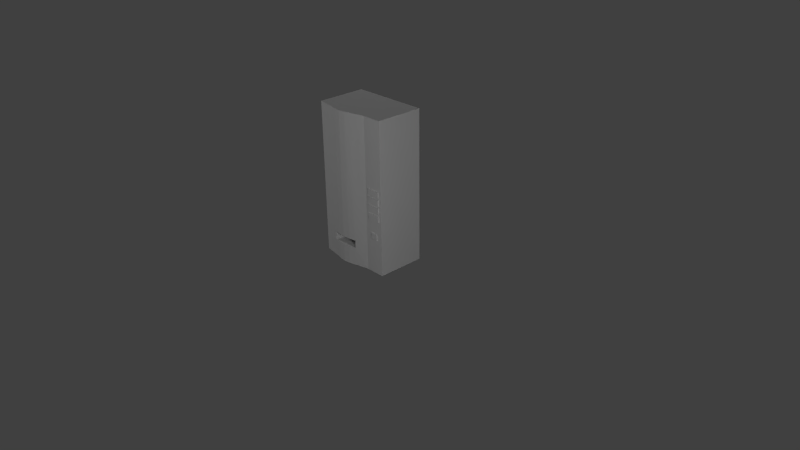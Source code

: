 # Source: Maquina.blend  (saved by Blender 2.70.0; exported with 4.5.12 LTS)
import bpy
from mathutils import Matrix  # noqa: F401  (used for matrix-valued properties, if any)

bpy.ops.wm.read_factory_settings(use_empty=True)
scene = bpy.context.scene
scene.name = 'Scene'

# ---- collections
col_collection_1 = bpy.data.collections.new('Collection 1'); scene.collection.children.link(col_collection_1)

# ---- materials (node trees are filled in below, after node groups)
mat_material = bpy.data.materials.new('Material')
mat_material.alpha_threshold = 0.0
mat_material.use_transparent_shadow = False
mat_material.roughness = 0.5
mat_material.line_color = (0.0, 0.0, 0.0, 1.0)

# ---- material node trees

# ---- world
world_world = bpy.data.worlds.new('World'); scene.world = world_world
world_world.color = (0.05088, 0.05088, 0.05088)
world_world.use_sun_shadow = False
world_world.sun_shadow_jitter_overblur = 0.0
world_world.cycles.sampling_method = 'MANUAL'
world_world.cycles.sample_map_resolution = 256

# ---- cameras
cam_camera = bpy.data.cameras.new('Camera')
cam_camera.clip_end = 100.0
cam_camera.lens = 35.0
cam_camera.sensor_width = 32.0
cam_camera.sensor_height = 18.0
cam_camera.ortho_scale = 7.314
cam_camera.dof.focus_distance = 0.0
cam_camera.dof.aperture_fstop = 128.0

# ---- lights
light_lamp_004 = bpy.data.lights.new('Lamp.004', 'POINT')
light_lamp_004.transmission_factor = 0.0
light_lamp_004.cutoff_distance = 30.0
light_lamp_004.energy = 100.0
light_lamp_004.shadow_buffer_clip_start = 1.001
light_lamp_004.shadow_soft_size = 0.1
light_lamp_004.shadow_maximum_resolution = 0.006
light_lamp_004.use_absolute_resolution = True
light_lamp_004.cycles.use_multiple_importance_sampling = False
light_lamp_003 = bpy.data.lights.new('Lamp.003', 'POINT')
light_lamp_003.transmission_factor = 0.0
light_lamp_003.cutoff_distance = 30.0
light_lamp_003.energy = 100.0
light_lamp_003.shadow_buffer_clip_start = 1.001
light_lamp_003.shadow_soft_size = 0.1
light_lamp_003.shadow_maximum_resolution = 0.006
light_lamp_003.use_absolute_resolution = True
light_lamp_003.cycles.use_multiple_importance_sampling = False
light_lamp_002 = bpy.data.lights.new('Lamp.002', 'POINT')
light_lamp_002.transmission_factor = 0.0
light_lamp_002.cutoff_distance = 30.0
light_lamp_002.energy = 100.0
light_lamp_002.shadow_buffer_clip_start = 1.001
light_lamp_002.shadow_soft_size = 0.1
light_lamp_002.shadow_maximum_resolution = 0.006
light_lamp_002.use_absolute_resolution = True
light_lamp_002.cycles.use_multiple_importance_sampling = False
light_lamp_001 = bpy.data.lights.new('Lamp.001', 'POINT')
light_lamp_001.transmission_factor = 0.0
light_lamp_001.cutoff_distance = 30.0
light_lamp_001.energy = 100.0
light_lamp_001.shadow_buffer_clip_start = 1.001
light_lamp_001.shadow_soft_size = 0.1
light_lamp_001.shadow_maximum_resolution = 0.006
light_lamp_001.use_absolute_resolution = True
light_lamp_001.cycles.use_multiple_importance_sampling = False
light_lamp = bpy.data.lights.new('Lamp', 'POINT')
light_lamp.transmission_factor = 0.0
light_lamp.cutoff_distance = 30.0
light_lamp.energy = 100.0
light_lamp.shadow_buffer_clip_start = 1.001
light_lamp.shadow_soft_size = 0.1
light_lamp.shadow_maximum_resolution = 0.006
light_lamp.use_absolute_resolution = True
light_lamp.cycles.use_multiple_importance_sampling = False

# ---- meshes
me_cube = bpy.data.meshes.new('Cube')
me_cube.from_pydata([(1.0, 1.0, 0.01143), (1.0, -1.0, 0.01143), (-1.0, -1.0, 0.01143), (-1.0, 1.0, 0.01143), (1.0, 1.0, 2.011), (1.0, -1.0, 2.011), (-1.0, -1.0, 2.011), (-1.0, 1.0, 2.011), (1.0, 1.0, 0.2198), (1.0, 1.0, 0.3891), (1.0, -1.0, 0.2198), (1.0, -1.0, 0.3891), (-1.0, -1.0, 0.2198), (-1.0, -1.0, 0.3891), (-1.0, 1.0, 0.2198), (-1.0, 1.0, 0.3891), (0.5, 1.0, 0.01143), (0.5, -1.0, 0.01143), (0.5, 1.0, 2.011), (0.5, -1.0, 2.011), (0.5, -1.0, 0.2198), (0.5, -1.0, 0.3891), (0.5, 1.0, 0.3891), (0.5, 1.0, 0.2198), (0.0997, 1.0, 0.01143), (0.0997, -1.14, 0.01143), (0.0997, 1.0, 2.011), (0.0997, -1.14, 2.011), (0.1526, -1.14, 0.2535), (0.1526, -1.14, 0.3572), (0.0997, 1.0, 0.3891), (0.0997, 1.0, 0.2198), (-0.5123, 1.0, 0.01143), (-0.5123, -1.14, 0.01143), (-0.5123, 1.0, 2.011), (-0.5123, -1.14, 2.011), (-0.5771, -1.14, 0.2507), (-0.5771, -1.14, 0.3582), (-0.5123, 1.0, 0.3891), (-0.5123, 1.0, 0.2198), (0.0997, -0.3893, 0.2198), (0.0997, -0.3893, 0.3891), (-0.5123, -0.3893, 0.2198), (-0.5123, -0.3893, 0.3891), (-0.2063, 1.0, 0.01143), (-0.2063, -1.23, 0.01143), (-0.2063, 1.0, 2.011), (-0.2063, -1.23, 2.011), (-0.2123, -1.23, 0.2521), (-0.2123, -1.23, 0.3577), (-0.2063, 1.0, 0.3891), (-0.2063, 1.0, 0.2198), (-0.2063, -0.3893, 0.2198), (-0.2063, -0.3893, 0.3891), (-0.3593, 1.0, 0.01143), (-0.3593, -1.206, 0.01143), (-0.3593, 1.0, 2.011), (-0.3593, -1.206, 2.011), (-0.3947, -1.206, 0.2514), (-0.3947, -1.206, 0.3579), (-0.3593, 1.0, 0.3891), (-0.3593, 1.0, 0.2198), (-0.3593, -0.3893, 0.2198), (-0.3593, -0.3893, 0.3891), (-0.0533, 1.0, 0.01143), (-0.0533, -1.196, 0.01143), (-0.0533, 1.0, 2.011), (-0.0533, -1.196, 2.011), (-0.02986, -1.196, 0.2528), (-0.02986, -1.196, 0.3574), (-0.0533, 1.0, 0.3891), (-0.0533, 1.0, 0.2198), (-0.0533, -0.3893, 0.2198), (-0.0533, -0.3893, 0.3891), (0.5907, -1.038, 1.041), (0.5907, -0.9656, 1.041), (0.9259, -0.9656, 1.041), (0.9259, -1.038, 1.041), (0.5907, -1.038, 1.122), (0.5907, -0.9656, 1.122), (0.9259, -0.9656, 1.122), (0.9259, -1.038, 1.122), (0.5907, -1.038, 0.9412), (0.5907, -0.9656, 0.9412), (0.9259, -0.9656, 0.9412), (0.9259, -1.038, 0.9412), (0.5907, -1.038, 1.022), (0.5907, -0.9656, 1.022), (0.9259, -0.9656, 1.022), (0.9259, -1.038, 1.022), (0.5907, -1.038, 0.8341), (0.5907, -0.9656, 0.8341), (0.9259, -0.9656, 0.8341), (0.9259, -1.038, 0.8341), (0.5907, -1.038, 0.9153), (0.5907, -0.9656, 0.9153), (0.9259, -0.9656, 0.9153), (0.9259, -1.038, 0.9153), (0.5907, -1.038, 0.7259), (0.5907, -0.9656, 0.7259), (0.9259, -0.9656, 0.7259), (0.9259, -1.038, 0.7259), (0.5907, -1.038, 0.8071), (0.5907, -0.9656, 0.8071), (0.9259, -0.9656, 0.8071), (0.9259, -1.038, 0.8071), (0.6647, -1.038, 0.4703), (0.6647, -0.9656, 0.4703), (0.8519, -0.9656, 0.4703), (0.8519, -1.038, 0.4703), (0.6647, -1.038, 0.5516), (0.6647, -0.9656, 0.5516), (0.8519, -0.9656, 0.5516), (0.8519, -1.038, 0.5516), (0.6772, -1.038, 0.4757), (0.8394, -1.038, 0.4757), (0.6772, -1.038, 0.5462), (0.8394, -1.038, 0.5462), (0.6772, -1.009, 0.4757), (0.8394, -1.009, 0.4757), (0.6772, -1.009, 0.5462), (0.8394, -1.009, 0.5462), (0.6865, -1.009, 0.4798), (0.8301, -1.009, 0.4798), (0.6865, -1.009, 0.5421), (0.8301, -1.009, 0.5421), (0.6808, -1.036, 0.4804), (0.8379, -1.036, 0.4804), (0.6808, -1.036, 0.5467), (0.8379, -1.036, 0.5467)], [], [(32, 33, 2, 3), (34, 7, 6, 35), (9, 4, 5, 11), (37, 35, 6, 13), (13, 6, 7, 15), (39, 32, 3, 14), (0, 8, 10, 1), (8, 9, 11, 10), (33, 36, 12, 2), (36, 37, 13, 12), (2, 12, 14, 3), (12, 13, 15, 14), (34, 38, 15, 7), (38, 39, 14, 15), (0, 1, 17, 16), (4, 18, 19, 5), (11, 5, 19, 21), (8, 0, 16, 23), (1, 10, 20, 17), (10, 11, 21, 20), (4, 9, 22, 18), (9, 8, 23, 22), (16, 17, 25, 24), (18, 26, 27, 19), (21, 19, 27, 29), (23, 16, 24, 31), (17, 20, 28, 25), (20, 21, 29, 28), (18, 22, 30, 26), (22, 23, 31, 30), (54, 55, 33, 32), (56, 34, 35, 57), (59, 57, 35, 37), (61, 54, 32, 39), (55, 58, 36, 33), (37, 36, 42, 43), (56, 60, 38, 34), (60, 61, 39, 38), (62, 63, 43, 42), (59, 37, 43, 63), (68, 28, 40, 72), (28, 29, 41, 40), (64, 65, 45, 44), (66, 46, 47, 67), (69, 67, 47, 49), (71, 64, 44, 51), (65, 68, 48, 45), (66, 70, 50, 46), (70, 71, 51, 50), (72, 73, 53, 52), (69, 49, 53, 73), (58, 48, 52, 62), (44, 45, 55, 54), (46, 56, 57, 47), (49, 47, 57, 59), (51, 44, 54, 61), (45, 48, 58, 55), (46, 50, 60, 56), (50, 51, 61, 60), (52, 53, 63, 62), (49, 59, 63, 53), (36, 58, 62, 42), (48, 68, 72, 52), (24, 25, 65, 64), (26, 66, 67, 27), (29, 27, 67, 69), (31, 24, 64, 71), (25, 28, 68, 65), (26, 30, 70, 66), (30, 31, 71, 70), (40, 41, 73, 72), (29, 69, 73, 41), (78, 79, 75, 74), (79, 80, 76, 75), (80, 81, 77, 76), (81, 78, 74, 77), (74, 75, 76, 77), (81, 80, 79, 78), (86, 87, 83, 82), (87, 88, 84, 83), (88, 89, 85, 84), (89, 86, 82, 85), (82, 83, 84, 85), (89, 88, 87, 86), (94, 95, 91, 90), (95, 96, 92, 91), (96, 97, 93, 92), (97, 94, 90, 93), (90, 91, 92, 93), (97, 96, 95, 94), (102, 103, 99, 98), (103, 104, 100, 99), (104, 105, 101, 100), (105, 102, 98, 101), (98, 99, 100, 101), (105, 104, 103, 102), (110, 111, 107, 106), (111, 112, 108, 107), (112, 113, 109, 108), (106, 109, 115, 114), (106, 107, 108, 109), (113, 112, 111, 110), (114, 115, 119, 118), (113, 110, 116, 117), (109, 113, 117, 115), (110, 106, 114, 116), (118, 119, 123, 122), (117, 116, 120, 121), (115, 117, 121, 119), (116, 114, 118, 120), (122, 123, 127, 126), (121, 120, 124, 125), (119, 121, 125, 123), (120, 118, 122, 124), (129, 128, 126, 127), (125, 124, 128, 129), (123, 125, 129, 127), (124, 122, 126, 128)])
_uv = me_cube.uv_layers.new(name='UVMap')
_uv.uv.foreach_set('vector', [0.3068, 0.6913, 0.3068, 0.4387, 0.1885, 0.4553, 0.1885, 0.6913, 0.3068, 0.9273, 0.1885, 0.9273, 0.1885, 0.6913, 0.3068, 0.6747, 0.9821, 0.326, 0.9821, 0.5417, 0.8132, 0.5417, 0.8132, 0.326, 0.2215, 0.2542, 0.2562, 1.001, 0.01186, 1.001, 0.01186, 0.2714, 0.1329, 0.5417, 0.1329, 0.9351, 0.6179, 0.9351, 0.6179, 0.5417, 0.3068, 0.8352, 0.3068, 0.8106, 0.1885, 0.8106, 0.1885, 0.8352, 0.9821, 0.2758, 0.9821, 0.3035, 0.8132, 0.3035, 0.8132, 0.2758, 0.9821, 0.3035, 0.9821, 0.326, 0.8132, 0.326, 0.8132, 0.3035, 0.2562, 0.00146, 0.2215, 0.1945, 0.01186, 0.1773, 0.01186, 0.00146, 0.2215, 0.1945, 0.2215, 0.2542, 0.01186, 0.2714, 0.01186, 0.1773, 0.1329, 0.4501, 0.1329, 0.5006, 0.6179, 0.5006, 0.6179, 0.4501, 0.1329, 0.5006, 0.1329, 0.5417, 0.6179, 0.5417, 0.6179, 0.5006, 0.3068, 0.8106, 0.3068, 0.6192, 0.1885, 0.6192, 0.1885, 0.8106, 0.3068, 0.8552, 0.3068, 0.8352, 0.1885, 0.8352, 0.1885, 0.8552, 0.9309, 0.3254, 0.9309, 0.5328, 0.8471, 0.5328, 0.8471, 0.3254, 0.982, 0.6011, 0.8371, 0.6011, 0.8371, 0.4214, 0.982, 0.4214, 0.9831, 0.1602, 0.9831, 0.9948, 0.8079, 0.9948, 0.8079, 0.1602, 0.8594, 0.08022, 0.8594, 0.01442, 0.9407, 0.01442, 0.9407, 0.08022, 0.9831, 0.003695, 0.9831, 0.09001, 0.8079, 0.09001, 0.8079, 0.003695, 0.9831, 0.09001, 0.9831, 0.1602, 0.8079, 0.1602, 0.8079, 0.09001, 0.8594, 0.6461, 0.8594, 0.1337, 0.9407, 0.1337, 0.9407, 0.6461, 0.8594, 0.1337, 0.8594, 0.08022, 0.9407, 0.08022, 0.9407, 0.1337, 0.5522, 0.6913, 0.5522, 0.4553, 0.4552, 0.4387, 0.4552, 0.6913, 0.5522, 0.9273, 0.4552, 0.9273, 0.4552, 0.6747, 0.5522, 0.6913, 0.7979, 0.2714, 0.7979, 1.001, 0.5837, 1.001, 0.612, 0.2537, 0.5522, 0.8352, 0.5522, 0.8106, 0.4552, 0.8106, 0.4552, 0.8352, 0.7979, 0.00146, 0.7979, 0.1773, 0.612, 0.196, 0.5837, 0.00146, 0.7979, 0.1773, 0.7979, 0.2714, 0.612, 0.2537, 0.612, 0.196, 0.5522, 0.8106, 0.5522, 0.6192, 0.4552, 0.6192, 0.4552, 0.8106, 0.5522, 0.8552, 0.5522, 0.8352, 0.4552, 0.8352, 0.4552, 0.8552, 0.3439, 0.6913, 0.3439, 0.4309, 0.3068, 0.4387, 0.3068, 0.6913, 0.3439, 0.9273, 0.3068, 0.9273, 0.3068, 0.6747, 0.3439, 0.6669, 0.3191, 0.2541, 0.3381, 1.001, 0.2562, 1.001, 0.2215, 0.2542, 0.3439, 0.8352, 0.3439, 0.8106, 0.3068, 0.8106, 0.3068, 0.8352, 0.3381, 0.00146, 0.3191, 0.1949, 0.2215, 0.1945, 0.2562, 0.00146, 0.2215, 0.2542, 0.2215, 0.1945, 0.2562, 0.1826, 0.2562, 0.2674, 0.3439, 0.8106, 0.3439, 0.6192, 0.3068, 0.6192, 0.3068, 0.8106, 0.3439, 0.8552, 0.3439, 0.8352, 0.3068, 0.8352, 0.3068, 0.8552, 0.3381, 0.1773, 0.3381, 0.2714, 0.2562, 0.2674, 0.2562, 0.1826, 0.3191, 0.2541, 0.2215, 0.2542, 0.2562, 0.2714, 0.3381, 0.2714, 0.5144, 0.1957, 0.612, 0.196, 0.5754, 0.1835, 0.5018, 0.1773, 0.612, 0.196, 0.612, 0.2537, 0.5837, 0.261, 0.5837, 0.1877, 0.4181, 0.6913, 0.4181, 0.4322, 0.381, 0.4281, 0.381, 0.6913, 0.4181, 0.9273, 0.381, 0.9273, 0.381, 0.6642, 0.4181, 0.6682, 0.5144, 0.2538, 0.5018, 1.001, 0.42, 1.001, 0.4168, 0.2539, 0.4181, 0.8352, 0.4181, 0.8106, 0.381, 0.8106, 0.381, 0.8352, 0.5018, 0.00146, 0.5144, 0.1957, 0.4168, 0.1953, 0.42, 0.00146, 0.4181, 0.8106, 0.4181, 0.6192, 0.381, 0.6192, 0.381, 0.8106, 0.4181, 0.8552, 0.4181, 0.8352, 0.381, 0.8352, 0.381, 0.8552, 0.5018, 0.1773, 0.5018, 0.2714, 0.42, 0.2714, 0.42, 0.1773, 0.5144, 0.2538, 0.4168, 0.2539, 0.42, 0.2714, 0.5018, 0.2714, 0.3191, 0.1949, 0.4168, 0.1953, 0.42, 0.1773, 0.3381, 0.1773, 0.381, 0.6913, 0.381, 0.4281, 0.3439, 0.4309, 0.3439, 0.6913, 0.381, 0.9273, 0.3439, 0.9273, 0.3439, 0.6669, 0.381, 0.6642, 0.4168, 0.2539, 0.42, 1.001, 0.3381, 1.001, 0.3191, 0.2541, 0.381, 0.8352, 0.381, 0.8106, 0.3439, 0.8106, 0.3439, 0.8352, 0.42, 0.00146, 0.4168, 0.1953, 0.3191, 0.1949, 0.3381, 0.00146, 0.381, 0.8106, 0.381, 0.6192, 0.3439, 0.6192, 0.3439, 0.8106, 0.381, 0.8552, 0.381, 0.8352, 0.3439, 0.8352, 0.3439, 0.8552, 0.42, 0.1773, 0.42, 0.2714, 0.3381, 0.2714, 0.3381, 0.1773, 0.4168, 0.2539, 0.3191, 0.2541, 0.3381, 0.2714, 0.42, 0.2714, 0.2215, 0.1945, 0.3191, 0.1949, 0.3381, 0.1773, 0.2604, 0.1835, 0.4168, 0.1953, 0.5144, 0.1957, 0.5018, 0.1773, 0.42, 0.1773, 0.4552, 0.6913, 0.4552, 0.4387, 0.4181, 0.4322, 0.4181, 0.6913, 0.4552, 0.9273, 0.4181, 0.9273, 0.4181, 0.6682, 0.4552, 0.6747, 0.612, 0.2537, 0.5837, 1.001, 0.5018, 1.001, 0.5144, 0.2538, 0.4552, 0.8352, 0.4552, 0.8106, 0.4181, 0.8106, 0.4181, 0.8352, 0.5837, 0.00146, 0.612, 0.196, 0.5144, 0.1957, 0.5018, 0.00146, 0.4552, 0.8106, 0.4552, 0.6192, 0.4181, 0.6192, 0.4181, 0.8106, 0.4552, 0.8552, 0.4552, 0.8352, 0.4181, 0.8352, 0.4181, 0.8552, 0.5837, 0.1877, 0.5837, 0.261, 0.5018, 0.2714, 0.5018, 0.1773, 0.612, 0.2537, 0.5144, 0.2538, 0.5018, 0.2714, 0.5837, 0.2714, 0.0, 0.0, 0.0, 0.0, 0.0, 0.0, 0.0, 0.0, 0.0, 0.0, 0.0, 0.0, 0.0, 0.0, 0.0, 0.0, 0.0, 0.0, 0.0, 0.0, 0.0, 0.0, 0.0, 0.0, 0.0, 0.0, 0.0, 0.0, 0.0, 0.0, 0.0, 0.0, 0.0, 0.0, 0.0, 0.0, 0.0, 0.0, 0.0, 0.0, 0.0, 0.0, 0.0, 0.0, 0.0, 0.0, 0.0, 0.0, 0.0, 0.0, 0.0, 0.0, 0.0, 0.0, 0.0, 0.0, 0.0, 0.0, 0.0, 0.0, 0.0, 0.0, 0.0, 0.0, 0.0, 0.0, 0.0, 0.0, 0.0, 0.0, 0.0, 0.0, 0.0, 0.0, 0.0, 0.0, 0.0, 0.0, 0.0, 0.0, 0.0, 0.0, 0.0, 0.0, 0.0, 0.0, 0.0, 0.0, 0.0, 0.0, 0.0, 0.0, 0.0, 0.0, 0.0, 0.0, 0.0, 0.0, 0.0, 0.0, 0.0, 0.0, 0.0, 0.0, 0.0, 0.0, 0.0, 0.0, 0.0, 0.0, 0.0, 0.0, 0.0, 0.0, 0.0, 0.0, 0.0, 0.0, 0.0, 0.0, 0.0, 0.0, 0.0, 0.0, 0.0, 0.0, 0.0, 0.0, 0.0, 0.0, 0.0, 0.0, 0.0, 0.0, 0.0, 0.0, 0.0, 0.0, 0.0, 0.0, 0.0, 0.0, 0.0, 0.0, 0.0, 0.0, 0.0, 0.0, 0.0, 0.0, 0.0, 0.0, 0.0, 0.0, 0.0, 0.0, 0.0, 0.0, 0.0, 0.0, 0.0, 0.0, 0.0, 0.0, 0.0, 0.0, 0.0, 0.0, 0.0, 0.0, 0.0, 0.0, 0.0, 0.0, 0.0, 0.0, 0.0, 0.0, 0.0, 0.0, 0.0, 0.0, 0.0, 0.0, 0.0, 0.0, 0.0, 0.0, 0.0, 0.0, 0.0, 0.0, 0.0, 0.0, 0.0, 0.0, 0.0, 0.0, 0.0, 0.0, 0.0, 0.0, 0.0, 0.0, 0.0, 0.0, 0.0, 0.0, 0.0, 0.0, 0.0, 0.0, 0.0, 0.0, 0.0, 0.0, 0.0, 0.0, 0.0, 0.0, 0.0, 0.0, 0.0, 0.0, 0.0, 0.0, 0.0, 0.0, 0.0, 0.0, 0.0, 0.0, 0.0, 0.0, 0.0, 0.0, 0.0, 0.0, 0.0, 0.0, 0.0, 0.0, 0.0, 0.0, 0.0, 0.0, 0.0, 0.0, 0.0, 0.0, 0.0, 0.0, 0.0, 0.0, 0.0, 0.0, 0.0, 0.0, 0.0, 0.0, 0.0, 0.0, 0.0, 0.0, 0.0, 0.0, 0.0, 0.0, 0.0, 0.0, 0.0, 0.0, 0.0, 0.0, 0.0, 0.0, 0.0, 0.0, 0.0, 0.0, 0.0, 0.0, 0.0, 0.0, 0.0, 0.0, 0.0, 0.0, 0.0, 0.0, 0.0, 0.0, 0.0, 0.0, 0.0, 0.0, 0.0, 0.0, 0.0, 0.0, 0.0, 0.0, 0.0, 0.0, 0.0, 0.0, 0.0, 0.0, 0.0, 0.0, 0.0, 0.0, 0.0, 0.0, 0.0, 0.0, 0.0, 0.0, 0.0, 0.0, 0.0, 0.0, 0.0, 0.0, 0.0, 0.0, 0.0, 0.0, 0.0, 0.0, 0.0, 0.0, 0.0, 0.0, 0.0, 0.0, 0.0, 0.0, 0.0, 0.0, 0.0, 0.0, 0.0, 0.0, 0.0, 0.0, 0.0, 0.0, 0.0, 0.0, 0.0, 0.0, 0.0, 0.0, 0.0, 0.0, 0.0, 0.0, 0.0, 0.0, 0.0, 0.0, 0.0, 0.0, 0.0, 0.0, 0.0, 0.0])
me_cube.materials.append(mat_material)
me_cube.use_remesh_preserve_volume = False
me_cube.use_remesh_preserve_attributes = False
me_cube.use_mirror_vertex_groups = False
me_cube.update()

# ---- objects
ob_lamp_004 = bpy.data.objects.new('Lamp.004', light_lamp_004)
ob_lamp_003 = bpy.data.objects.new('Lamp.003', light_lamp_003)
ob_lamp_002 = bpy.data.objects.new('Lamp.002', light_lamp_002)
ob_lamp_001 = bpy.data.objects.new('Lamp.001', light_lamp_001)
ob_cube = bpy.data.objects.new('Cube', me_cube)
ob_lamp = bpy.data.objects.new('Lamp', light_lamp)
ob_camera = bpy.data.objects.new('Camera', cam_camera)

# ---- transforms, parenting, visibility, modifiers, constraints
ob_lamp_004.location = (-0.2062, 1.072, -1.809)
ob_lamp_004.rotation_euler = (0.6503, 0.05522, 1.866)
ob_lamp_004.lock_rotations_4d = False
ob_lamp_004.empty_display_type = 'ARROWS'
ob_lamp_004.color = (0.0, 0.0, 0.0, 0.0)
ob_lamp_004.lineart.crease_threshold = 0.0
ob_lamp_003.location = (4.031, -2.41, 2.098)
ob_lamp_003.rotation_euler = (0.6503, 0.05522, 1.866)
ob_lamp_003.lock_rotations_4d = False
ob_lamp_003.empty_display_type = 'ARROWS'
ob_lamp_003.color = (0.0, 0.0, 0.0, 0.0)
ob_lamp_003.lineart.crease_threshold = 0.0
ob_lamp_002.location = (-1.623, 4.381, 3.467)
ob_lamp_002.rotation_euler = (0.6503, 0.05522, 1.866)
ob_lamp_002.lock_rotations_4d = False
ob_lamp_002.empty_display_type = 'ARROWS'
ob_lamp_002.color = (0.0, 0.0, 0.0, 0.0)
ob_lamp_002.lineart.crease_threshold = 0.0
ob_lamp_001.location = (-4.903, -0.5808, 2.124)
ob_lamp_001.rotation_euler = (0.6503, 0.05522, 1.866)
ob_lamp_001.lock_rotations_4d = False
ob_lamp_001.empty_display_type = 'ARROWS'
ob_lamp_001.color = (0.0, 0.0, 0.0, 0.0)
ob_lamp_001.lineart.crease_threshold = 0.0
ob_cube.location = (0.0, 0.0, 0.0)
ob_cube.scale = (0.5151, 0.3185, 1.0)
ob_cube.lock_rotations_4d = False
ob_cube.empty_display_type = 'ARROWS'
ob_cube.lineart.crease_threshold = 0.0
ob_lamp.location = (1.001, -6.001, 5.904)
ob_lamp.rotation_euler = (0.6503, 0.05522, 1.866)
ob_lamp.lock_rotations_4d = False
ob_lamp.empty_display_type = 'ARROWS'
ob_lamp.color = (0.0, 0.0, 0.0, 0.0)
ob_lamp.lineart.crease_threshold = 0.0
ob_camera.location = (7.481, -6.508, 5.344)
ob_camera.rotation_euler = (1.109, 0.01082, 0.8149)
ob_camera.lock_rotations_4d = False
ob_camera.empty_display_type = 'ARROWS'
ob_camera.color = (0.0, 0.0, 0.0, 0.0)
ob_camera.display_type = 'WIRE'
ob_camera.lineart.crease_threshold = 0.0

# ---- collection membership
col_collection_1.objects.link(ob_lamp_004)
col_collection_1.objects.link(ob_lamp_003)
col_collection_1.objects.link(ob_lamp_002)
col_collection_1.objects.link(ob_lamp_001)
col_collection_1.objects.link(ob_cube)
col_collection_1.objects.link(ob_lamp)
col_collection_1.objects.link(ob_camera)

# ---- scene / render settings (as saved in the file)
scene.camera = ob_camera
scene.frame_start = 1; scene.frame_end = 250; scene.frame_set(1)
scene.render.engine = 'BLENDER_EEVEE_NEXT'
scene.render.resolution_percentage = 50
scene.render.dither_intensity = 0.0
scene.cycles.use_denoising = False
scene.cycles.samples = 10
scene.cycles.sampling_pattern = 'TABULATED_SOBOL'
scene.cycles.light_sampling_threshold = 0.0
scene.cycles.use_adaptive_sampling = False
scene.cycles.use_light_tree = False
scene.cycles.blur_glossy = 0.0
scene.cycles.volume_bounces = 1
scene.cycles.pixel_filter_type = 'GAUSSIAN'
scene.cycles.sample_clamp_indirect = 0.0
scene.view_settings.view_transform = 'Standard'
bpy.context.view_layer.update()
